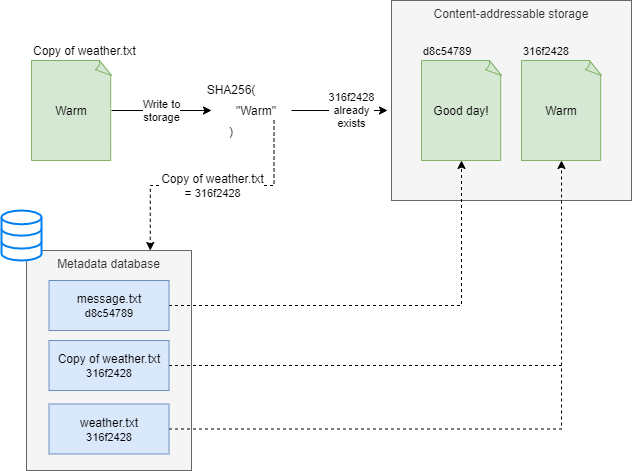

The diagram above was exported from draw.io. Its source (the exported page's mxGraphModel, read from the mxfile embedded in the PNG):
<mxGraphModel dx="817" dy="717" grid="1" gridSize="10" guides="1" tooltips="1" connect="1" arrows="1" fold="1" page="1" pageScale="1" pageWidth="1169" pageHeight="827" math="0" shadow="0">
  <root>
    <mxCell id="0" />
    <mxCell id="1" parent="0" />
    <mxCell id="PqbXS9W3bQlu1GjfhsX_-1" value="SHA256(&lt;br&gt;&lt;br&gt;&lt;br&gt;)" style="text;html=1;strokeColor=none;fillColor=none;align=center;verticalAlign=middle;whiteSpace=wrap;rounded=0;" vertex="1" parent="1">
      <mxGeometry x="260" y="130" width="40" height="20" as="geometry" />
    </mxCell>
    <mxCell id="PqbXS9W3bQlu1GjfhsX_-5" value="Write to&lt;br&gt;storage" style="edgeStyle=orthogonalEdgeStyle;rounded=0;orthogonalLoop=1;jettySize=auto;html=1;exitX=1;exitY=0.5;exitDx=0;exitDy=0;exitPerimeter=0;entryX=0;entryY=0.5;entryDx=0;entryDy=0;" edge="1" parent="1" source="PqbXS9W3bQlu1GjfhsX_-2" target="PqbXS9W3bQlu1GjfhsX_-1">
      <mxGeometry relative="1" as="geometry" />
    </mxCell>
    <mxCell id="PqbXS9W3bQlu1GjfhsX_-2" value="Warm" style="whiteSpace=wrap;html=1;shape=mxgraph.basic.document;fillColor=#d5e8d4;strokeColor=#82b366;" vertex="1" parent="1">
      <mxGeometry x="80" y="90" width="80" height="100" as="geometry" />
    </mxCell>
    <mxCell id="PqbXS9W3bQlu1GjfhsX_-3" value="Copy of weather.txt" style="text;html=1;strokeColor=none;fillColor=none;align=left;verticalAlign=middle;whiteSpace=wrap;rounded=0;" vertex="1" parent="1">
      <mxGeometry x="80" y="70" width="110" height="20" as="geometry" />
    </mxCell>
    <mxCell id="PqbXS9W3bQlu1GjfhsX_-25" value="&lt;span style=&quot;font-size: 12px&quot;&gt;Copy of weather.txt&lt;br&gt;=&amp;nbsp;&lt;/span&gt;&lt;span style=&quot;text-align: left&quot;&gt;316f2428&lt;/span&gt;&lt;span style=&quot;font-size: 12px&quot;&gt;&lt;br&gt;&lt;/span&gt;" style="edgeStyle=orthogonalEdgeStyle;rounded=0;orthogonalLoop=1;jettySize=auto;html=1;exitX=0.75;exitY=1;exitDx=0;exitDy=0;entryX=0.75;entryY=0;entryDx=0;entryDy=0;dashed=1;" edge="1" parent="1" source="PqbXS9W3bQlu1GjfhsX_-4" target="PqbXS9W3bQlu1GjfhsX_-19">
      <mxGeometry relative="1" as="geometry" />
    </mxCell>
    <mxCell id="PqbXS9W3bQlu1GjfhsX_-4" value="&quot;Warm&quot;" style="text;html=1;strokeColor=none;fillColor=none;align=center;verticalAlign=middle;whiteSpace=wrap;rounded=0;" vertex="1" parent="1">
      <mxGeometry x="270" y="130" width="70" height="20" as="geometry" />
    </mxCell>
    <mxCell id="PqbXS9W3bQlu1GjfhsX_-6" value="Content-addressable storage" style="rounded=0;whiteSpace=wrap;html=1;verticalAlign=top;fillColor=#f5f5f5;strokeColor=#666666;fontColor=#333333;" vertex="1" parent="1">
      <mxGeometry x="440" y="30" width="240" height="200" as="geometry" />
    </mxCell>
    <mxCell id="PqbXS9W3bQlu1GjfhsX_-7" value="Good day!" style="whiteSpace=wrap;html=1;shape=mxgraph.basic.document;fillColor=#d5e8d4;strokeColor=#82b366;" vertex="1" parent="1">
      <mxGeometry x="470" y="90" width="80" height="100" as="geometry" />
    </mxCell>
    <mxCell id="PqbXS9W3bQlu1GjfhsX_-8" value="&lt;span style=&quot;font-size: 11px&quot;&gt;d8c54789&lt;/span&gt;" style="text;html=1;strokeColor=none;fillColor=none;align=left;verticalAlign=middle;whiteSpace=wrap;rounded=0;" vertex="1" parent="1">
      <mxGeometry x="470" y="70" width="70" height="20" as="geometry" />
    </mxCell>
    <mxCell id="PqbXS9W3bQlu1GjfhsX_-10" value="&lt;span style=&quot;text-align: left&quot;&gt;316f2428&lt;br&gt;already&lt;br&gt;exists&lt;br&gt;&lt;/span&gt;" style="edgeStyle=orthogonalEdgeStyle;rounded=0;orthogonalLoop=1;jettySize=auto;html=1;exitX=1;exitY=0.5;exitDx=0;exitDy=0;" edge="1" parent="1" source="PqbXS9W3bQlu1GjfhsX_-4">
      <mxGeometry x="0.251" relative="1" as="geometry">
        <mxPoint x="436" y="140" as="targetPoint" />
        <mxPoint as="offset" />
      </mxGeometry>
    </mxCell>
    <mxCell id="PqbXS9W3bQlu1GjfhsX_-11" value="Warm" style="whiteSpace=wrap;html=1;shape=mxgraph.basic.document;fillColor=#d5e8d4;strokeColor=#82b366;" vertex="1" parent="1">
      <mxGeometry x="570" y="90" width="80" height="100" as="geometry" />
    </mxCell>
    <mxCell id="PqbXS9W3bQlu1GjfhsX_-12" value="&lt;span style=&quot;font-size: 11px&quot;&gt;316f2428&lt;/span&gt;" style="text;html=1;strokeColor=none;fillColor=none;align=left;verticalAlign=middle;whiteSpace=wrap;rounded=0;" vertex="1" parent="1">
      <mxGeometry x="570" y="70" width="70" height="20" as="geometry" />
    </mxCell>
    <mxCell id="PqbXS9W3bQlu1GjfhsX_-19" value="&lt;span&gt;Metadata database&lt;/span&gt;" style="rounded=0;whiteSpace=wrap;html=1;align=center;verticalAlign=top;fillColor=#f5f5f5;strokeColor=#666666;fontColor=#333333;" vertex="1" parent="1">
      <mxGeometry x="75" y="280" width="165" height="220" as="geometry" />
    </mxCell>
    <mxCell id="PqbXS9W3bQlu1GjfhsX_-16" value="" style="html=1;verticalLabelPosition=bottom;align=center;labelBackgroundColor=#ffffff;verticalAlign=top;strokeWidth=2;strokeColor=#0080F0;shadow=0;dashed=0;shape=mxgraph.ios7.icons.data;" vertex="1" parent="1">
      <mxGeometry x="50" y="240" width="40" height="50" as="geometry" />
    </mxCell>
    <mxCell id="PqbXS9W3bQlu1GjfhsX_-26" style="edgeStyle=orthogonalEdgeStyle;rounded=0;orthogonalLoop=1;jettySize=auto;html=1;exitX=1;exitY=0.5;exitDx=0;exitDy=0;dashed=1;" edge="1" parent="1" source="PqbXS9W3bQlu1GjfhsX_-23" target="PqbXS9W3bQlu1GjfhsX_-11">
      <mxGeometry relative="1" as="geometry" />
    </mxCell>
    <mxCell id="PqbXS9W3bQlu1GjfhsX_-27" style="edgeStyle=orthogonalEdgeStyle;rounded=0;orthogonalLoop=1;jettySize=auto;html=1;exitX=1;exitY=0.5;exitDx=0;exitDy=0;entryX=0.5;entryY=1;entryDx=0;entryDy=0;entryPerimeter=0;dashed=1;" edge="1" parent="1" source="PqbXS9W3bQlu1GjfhsX_-22" target="PqbXS9W3bQlu1GjfhsX_-7">
      <mxGeometry relative="1" as="geometry" />
    </mxCell>
    <mxCell id="PqbXS9W3bQlu1GjfhsX_-22" value="message.txt&lt;br&gt;&lt;span style=&quot;font-size: 11px ; text-align: left&quot;&gt;d8c54789&lt;/span&gt;" style="rounded=0;whiteSpace=wrap;html=1;align=center;fillColor=#dae8fc;strokeColor=#6c8ebf;" vertex="1" parent="1">
      <mxGeometry x="97.5" y="310" width="120" height="50" as="geometry" />
    </mxCell>
    <mxCell id="PqbXS9W3bQlu1GjfhsX_-23" value="weather.txt&lt;br&gt;&lt;span style=&quot;font-size: 11px ; text-align: left&quot;&gt;316f2428&lt;/span&gt;" style="rounded=0;whiteSpace=wrap;html=1;align=center;fillColor=#dae8fc;strokeColor=#6c8ebf;" vertex="1" parent="1">
      <mxGeometry x="97.5" y="433.5" width="120" height="50" as="geometry" />
    </mxCell>
    <mxCell id="PqbXS9W3bQlu1GjfhsX_-29" style="edgeStyle=orthogonalEdgeStyle;rounded=0;orthogonalLoop=1;jettySize=auto;html=1;exitX=1;exitY=0.5;exitDx=0;exitDy=0;dashed=1;endArrow=none;endFill=0;" edge="1" parent="1" source="PqbXS9W3bQlu1GjfhsX_-28">
      <mxGeometry relative="1" as="geometry">
        <mxPoint x="610" y="395" as="targetPoint" />
      </mxGeometry>
    </mxCell>
    <mxCell id="PqbXS9W3bQlu1GjfhsX_-28" value="Copy of weather.txt&lt;br&gt;&lt;span style=&quot;font-size: 11px ; text-align: left&quot;&gt;316f2428&lt;/span&gt;" style="rounded=0;whiteSpace=wrap;html=1;align=center;fillColor=#dae8fc;strokeColor=#6c8ebf;" vertex="1" parent="1">
      <mxGeometry x="97.5" y="370" width="120" height="50" as="geometry" />
    </mxCell>
  </root>
</mxGraphModel>